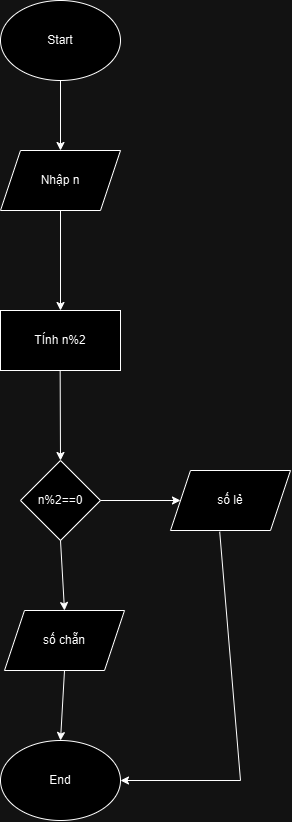

The diagram above was exported from draw.io. Its source (the exported page's mxGraphModel, read from the mxfile embedded in the PNG):
<mxGraphModel dx="724" dy="450" grid="1" gridSize="10" guides="1" tooltips="1" connect="1" arrows="1" fold="1" page="1" pageScale="1" pageWidth="827" pageHeight="1169" math="0" shadow="0">
  <root>
    <mxCell id="0" />
    <mxCell id="1" parent="0" />
    <mxCell id="fYcG31vAoB8TF_5Ztd11-1" value="Start" style="ellipse;whiteSpace=wrap;html=1;" vertex="1" parent="1">
      <mxGeometry x="350" y="10" width="120" height="80" as="geometry" />
    </mxCell>
    <mxCell id="fYcG31vAoB8TF_5Ztd11-2" value="" style="endArrow=classic;html=1;rounded=0;exitX=0.5;exitY=1;exitDx=0;exitDy=0;" edge="1" parent="1" source="fYcG31vAoB8TF_5Ztd11-1">
      <mxGeometry width="50" height="50" relative="1" as="geometry">
        <mxPoint x="390" y="360" as="sourcePoint" />
        <mxPoint x="410" y="160" as="targetPoint" />
      </mxGeometry>
    </mxCell>
    <mxCell id="fYcG31vAoB8TF_5Ztd11-3" value="Nhập n" style="shape=parallelogram;perimeter=parallelogramPerimeter;whiteSpace=wrap;html=1;fixedSize=1;" vertex="1" parent="1">
      <mxGeometry x="350" y="160" width="120" height="60" as="geometry" />
    </mxCell>
    <mxCell id="fYcG31vAoB8TF_5Ztd11-4" value="n%2==0" style="rhombus;whiteSpace=wrap;html=1;" vertex="1" parent="1">
      <mxGeometry x="370" y="470" width="80" height="80" as="geometry" />
    </mxCell>
    <mxCell id="fYcG31vAoB8TF_5Ztd11-5" value="" style="endArrow=classic;html=1;rounded=0;exitX=0.5;exitY=1;exitDx=0;exitDy=0;" edge="1" parent="1" source="fYcG31vAoB8TF_5Ztd11-3">
      <mxGeometry width="50" height="50" relative="1" as="geometry">
        <mxPoint x="390" y="390" as="sourcePoint" />
        <mxPoint x="410" y="320" as="targetPoint" />
      </mxGeometry>
    </mxCell>
    <mxCell id="fYcG31vAoB8TF_5Ztd11-7" value="TÍnh n%2" style="rounded=0;whiteSpace=wrap;html=1;" vertex="1" parent="1">
      <mxGeometry x="350" y="320" width="120" height="60" as="geometry" />
    </mxCell>
    <mxCell id="fYcG31vAoB8TF_5Ztd11-8" value="" style="endArrow=classic;html=1;rounded=0;exitX=0.5;exitY=1;exitDx=0;exitDy=0;" edge="1" parent="1">
      <mxGeometry width="50" height="50" relative="1" as="geometry">
        <mxPoint x="409.66" y="380" as="sourcePoint" />
        <mxPoint x="410" y="470" as="targetPoint" />
      </mxGeometry>
    </mxCell>
    <mxCell id="fYcG31vAoB8TF_5Ztd11-9" value="" style="endArrow=classic;html=1;rounded=0;exitX=1;exitY=0.5;exitDx=0;exitDy=0;" edge="1" parent="1" source="fYcG31vAoB8TF_5Ztd11-4" target="fYcG31vAoB8TF_5Ztd11-11">
      <mxGeometry width="50" height="50" relative="1" as="geometry">
        <mxPoint x="390" y="530" as="sourcePoint" />
        <mxPoint x="440" y="480" as="targetPoint" />
      </mxGeometry>
    </mxCell>
    <mxCell id="fYcG31vAoB8TF_5Ztd11-10" value="số chẵn" style="shape=parallelogram;perimeter=parallelogramPerimeter;whiteSpace=wrap;html=1;fixedSize=1;" vertex="1" parent="1">
      <mxGeometry x="354" y="620" width="120" height="60" as="geometry" />
    </mxCell>
    <mxCell id="fYcG31vAoB8TF_5Ztd11-11" value="số lẻ" style="shape=parallelogram;perimeter=parallelogramPerimeter;whiteSpace=wrap;html=1;fixedSize=1;" vertex="1" parent="1">
      <mxGeometry x="520" y="480" width="120" height="60" as="geometry" />
    </mxCell>
    <mxCell id="fYcG31vAoB8TF_5Ztd11-12" value="" style="endArrow=classic;html=1;rounded=0;exitX=0.5;exitY=1;exitDx=0;exitDy=0;entryX=0.5;entryY=0;entryDx=0;entryDy=0;" edge="1" parent="1" source="fYcG31vAoB8TF_5Ztd11-4" target="fYcG31vAoB8TF_5Ztd11-10">
      <mxGeometry width="50" height="50" relative="1" as="geometry">
        <mxPoint x="460" y="520" as="sourcePoint" />
        <mxPoint x="540" y="520" as="targetPoint" />
      </mxGeometry>
    </mxCell>
    <mxCell id="fYcG31vAoB8TF_5Ztd11-13" value="End" style="ellipse;whiteSpace=wrap;html=1;" vertex="1" parent="1">
      <mxGeometry x="350" y="750" width="120" height="80" as="geometry" />
    </mxCell>
    <mxCell id="fYcG31vAoB8TF_5Ztd11-14" value="" style="endArrow=classic;html=1;rounded=0;exitX=0.41;exitY=1.02;exitDx=0;exitDy=0;exitPerimeter=0;entryX=1;entryY=0.5;entryDx=0;entryDy=0;" edge="1" parent="1" source="fYcG31vAoB8TF_5Ztd11-11" target="fYcG31vAoB8TF_5Ztd11-13">
      <mxGeometry width="50" height="50" relative="1" as="geometry">
        <mxPoint x="460" y="520" as="sourcePoint" />
        <mxPoint x="540" y="520" as="targetPoint" />
        <Array as="points">
          <mxPoint x="590" y="790" />
        </Array>
      </mxGeometry>
    </mxCell>
    <mxCell id="fYcG31vAoB8TF_5Ztd11-15" value="" style="endArrow=classic;html=1;rounded=0;exitX=0.5;exitY=1;exitDx=0;exitDy=0;entryX=0.5;entryY=0;entryDx=0;entryDy=0;" edge="1" parent="1" source="fYcG31vAoB8TF_5Ztd11-10" target="fYcG31vAoB8TF_5Ztd11-13">
      <mxGeometry width="50" height="50" relative="1" as="geometry">
        <mxPoint x="420" y="560" as="sourcePoint" />
        <mxPoint x="424" y="630" as="targetPoint" />
      </mxGeometry>
    </mxCell>
  </root>
</mxGraphModel>